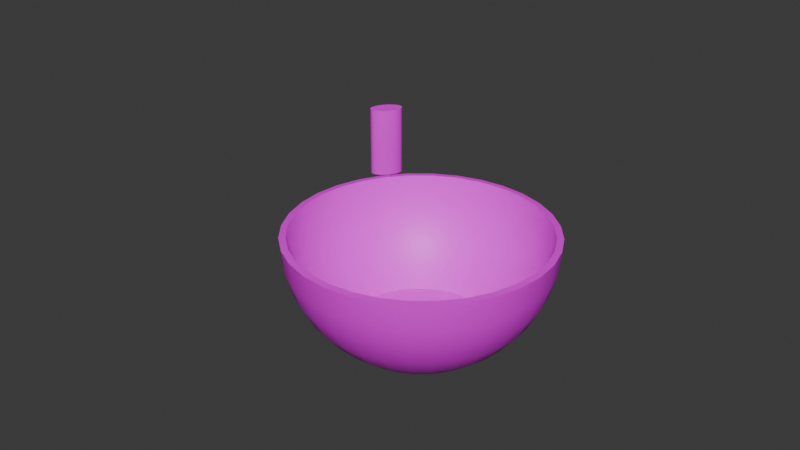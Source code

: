 # Source: mixing_bowl.blend  (saved by Blender 4.5.91; exported with 4.5.12 LTS)
import bpy
from mathutils import Matrix  # noqa: F401  (used for matrix-valued properties, if any)

bpy.ops.wm.read_factory_settings(use_empty=True)
scene = bpy.context.scene
scene.name = 'Scene'

# ---- collections
col_collection = bpy.data.collections.new('Collection'); scene.collection.children.link(col_collection)

# ---- images (referenced by path relative to the original .blend; pixels are not part of the script)
import os
ASSET_DIR = os.environ.get("B2B_ASSET_DIR", "")  # directory of the original .blend (textures are referenced by path, not embedded)
HERE = os.path.dirname(os.path.abspath(__file__))  # packed textures are extracted next to this script under _unpacked/

def load_image(name, relpath, width, height, colorspace="sRGB"):
    """Load a texture the original file referenced (path relative to the .blend, or extracted next to this script)."""
    p = next((c for c in (os.path.join(HERE, relpath), os.path.join(ASSET_DIR, relpath)) if relpath and os.path.exists(c)), "")
    if p:
        img = bpy.data.images.load(p, check_existing=True)
        img.name = name
    else:  # same state as the original file: an image datablock whose file is absent (Cycles renders it pink)
        img = bpy.data.images.new(name, width, height)
        img.source = "FILE"
        img.filepath = "//" + (relpath or name)
    img.colorspace_settings.name = colorspace
    return img
img_mixing_bowl_diffuse_jpg = load_image('mixing_bowl_diffuse.jpg', 'mixing_bowl_diffuse.jpg', 1024, 1024, 'sRGB')
img_untitled_001 = load_image('Untitled.001', '', 1, 1, 'sRGB')
img_untitled = load_image('Untitled', '', 1, 1, 'sRGB')

# ---- materials (node trees are filled in below, after node groups)
mat_material_001 = bpy.data.materials.new('Material.001')
mat_material_002 = bpy.data.materials.new('Material.002')
mat_material_003 = bpy.data.materials.new('Material.003')

# ---- node groups
ng_smooth_by_angle = bpy.data.node_groups.new('Smooth by Angle', 'GeometryNodeTree')
_s = ng_smooth_by_angle.interface.new_socket(name='Mesh', in_out='OUTPUT', socket_type='NodeSocketGeometry')
_s = ng_smooth_by_angle.interface.new_socket(name='Mesh', in_out='INPUT', socket_type='NodeSocketGeometry')
_s = ng_smooth_by_angle.interface.new_socket(name='Angle', in_out='INPUT', socket_type='NodeSocketFloat')
_s.subtype = 'ANGLE'
_s.default_value = 0.5236
_s.min_value = 0.0
_s.max_value = 3.142
_s.description = 'Maximum face angle for smooth edges'
_s = ng_smooth_by_angle.interface.new_socket(name='Ignore Sharpness', in_out='INPUT', socket_type='NodeSocketBool')
_s.force_non_field = True
ng_smooth_by_angle.description = 'Set the sharpness of mesh edges based on the angle between the neighboring faces'
ng_smooth_by_angle.is_modifier = True
_N = ng_smooth_by_angle.nodes; _L = ng_smooth_by_angle.links
n0 = _N.new('GeometryNodeSetShadeSmooth'); n0.name = 'Set Shade Smooth'; n0.location = (120, -80)
n0.domain = 'EDGE'
n1 = _N.new('GeometryNodeSetShadeSmooth'); n1.name = 'Set Shade Smooth.001'; n1.location = (300, -80)
n2 = _N.new('NodeGroupOutput'); n2.name = 'Group Output'; n2.location = (480, -80)
n3 = _N.new('GeometryNodeInputMeshEdgeAngle'); n3.name = 'Edge Angle'; n3.location = (-440, -240)
n4 = _N.new('NodeGroupInput'); n4.name = 'Group Input'; n4.location = (-80, -80)
n5 = _N.new('GeometryNodeInputEdgeSmooth'); n5.name = 'Is Edge Smooth'; n5.location = (-260, -120)
n6 = _N.new('GeometryNodeInputShadeSmooth'); n6.name = 'Is Shade Smooth'; n6.location = (-440, -397)
n7 = _N.new('FunctionNodeCompare'); n7.name = 'Compare'; n7.location = (-260, -260)
n7.operation = 'LESS_EQUAL'
n7.inputs[6].default_value = (0.0, 0.0, 0.0, 0.0)
n7.inputs[7].default_value = (0.0, 0.0, 0.0, 0.0)
n8 = _N.new('FunctionNodeBooleanMath'); n8.name = 'Boolean Math.001'; n8.location = (-80, -260)
n9 = _N.new('NodeGroupInput'); n9.name = 'Group Input.001'; n9.location = (-440, -329)
n10 = _N.new('NodeGroupInput'); n10.name = 'Group Input.002'; n10.location = (-259, -189)
n11 = _N.new('FunctionNodeBooleanMath'); n11.name = 'Boolean Math'; n11.location = (-80, -149)
n11.operation = 'OR'
n12 = _N.new('FunctionNodeBooleanMath'); n12.name = 'Boolean Math.002'; n12.location = (-260, -380)
n12.operation = 'OR'
n13 = _N.new('NodeGroupInput'); n13.name = 'Group Input.003'; n13.location = (-440, -460)
_L.new(n3.outputs[0], n7.inputs[0])
_L.new(n1.outputs[0], n2.inputs[0])
_L.new(n9.outputs[1], n7.inputs[1])
_L.new(n7.outputs[0], n8.inputs[0])
_L.new(n4.outputs[0], n0.inputs[0])
_L.new(n0.outputs[0], n1.inputs[0])
_L.new(n8.outputs[0], n0.inputs[2])
_L.new(n10.outputs[2], n11.inputs[1])
_L.new(n5.outputs[0], n11.inputs[0])
_L.new(n11.outputs[0], n0.inputs[1])
_L.new(n13.outputs[2], n12.inputs[1])
_L.new(n6.outputs[0], n12.inputs[0])
_L.new(n12.outputs[0], n8.inputs[1])
n2.is_active_output = True

# ---- material node trees
mat_material_001.use_nodes = True; mat_material_001.node_tree.nodes.clear()
_N = mat_material_001.node_tree.nodes; _L = mat_material_001.node_tree.links
n0 = _N.new('ShaderNodeBsdfPrincipled'); n0.name = 'Principled BSDF'; n0.location = (-200, 100)
n1 = _N.new('ShaderNodeOutputMaterial'); n1.name = 'Material Output'; n1.location = (200, 100)
n2 = _N.new('ShaderNodeTexImage'); n2.name = 'Image Texture'; n2.location = (-613, 24)
n2.image = img_mixing_bowl_diffuse_jpg
_L.new(n0.outputs[0], n1.inputs[0])
_L.new(n2.outputs[0], n0.inputs[0])
n1.is_active_output = True
mat_material_002.use_nodes = True; mat_material_002.node_tree.nodes.clear()
_N = mat_material_002.node_tree.nodes; _L = mat_material_002.node_tree.links
n0 = _N.new('ShaderNodeBsdfPrincipled'); n0.name = 'Principled BSDF'; n0.location = (-200, 100)
n1 = _N.new('ShaderNodeOutputMaterial'); n1.name = 'Material Output'; n1.location = (200, 100)
n2 = _N.new('ShaderNodeTexImage'); n2.name = 'Image Texture'; n2.location = (-575, 38)
n2.image = img_untitled_001
_L.new(n0.outputs[0], n1.inputs[0])
_L.new(n2.outputs[0], n0.inputs[0])
n1.is_active_output = True
mat_material_003.use_nodes = True; mat_material_003.node_tree.nodes.clear()
_N = mat_material_003.node_tree.nodes; _L = mat_material_003.node_tree.links
n0 = _N.new('ShaderNodeBsdfPrincipled'); n0.name = 'Principled BSDF'; n0.location = (-200, 100)
n1 = _N.new('ShaderNodeOutputMaterial'); n1.name = 'Material Output'; n1.location = (200, 100)
n2 = _N.new('ShaderNodeTexImage'); n2.name = 'Image Texture'; n2.location = (-638, 69)
n2.image = img_untitled
_L.new(n0.outputs[0], n1.inputs[0])
_L.new(n2.outputs[0], n0.inputs[0])
n1.is_active_output = True

# ---- world
world_world = bpy.data.worlds.new('World'); scene.world = world_world
world_world.use_nodes = True; world_world.node_tree.nodes.clear()
_N = world_world.node_tree.nodes; _L = world_world.node_tree.links
n0 = _N.new('ShaderNodeOutputWorld'); n0.name = 'World Output'; n0.location = (200, 100)
n1 = _N.new('ShaderNodeBackground'); n1.name = 'Background'; n1.location = (-200, 100)
n1.inputs[0].default_value = (0.05088, 0.05088, 0.05088, 1.0)
_L.new(n1.outputs[0], n0.inputs[0])
n0.is_active_output = True
world_world.color = (0.05088, 0.05088, 0.05088)
world_world.sun_shadow_jitter_overblur = 0.0

# ---- meshes
me_sphere = bpy.data.meshes.new('Sphere')
me_sphere.from_pydata([(0.0, 1.0, 0.0), (0.0, 0.9808, -0.1951), (0.0, 0.8315, -0.5556), (0.1951, 0.9808, 0.0), (0.1913, 0.9619, -0.1951), (0.1802, 0.9061, -0.3827), (0.1622, 0.8155, -0.5556), (0.1379, 0.6935, -0.7071), (0.1084, 0.5449, -0.8315), (0.3827, 0.9239, 0.0), (0.3753, 0.9061, -0.1951), (0.3536, 0.8536, -0.3827), (0.3182, 0.7682, -0.5556), (0.2706, 0.6533, -0.7071), (0.2126, 0.5133, -0.8315), (0.5556, 0.8315, 0.0), (0.5449, 0.8155, -0.1951), (0.5133, 0.7682, -0.3827), (0.4619, 0.6913, -0.5556), (0.3928, 0.5879, -0.7071), (0.3087, 0.4619, -0.8315), (0.7071, 0.7071, 0.0), (0.6935, 0.6935, -0.1951), (0.6533, 0.6533, -0.3827), (0.5879, 0.5879, -0.5556), (0.5, 0.5, -0.7071), (0.3928, 0.3928, -0.8315), (0.8315, 0.5556, 0.0), (0.8155, 0.5449, -0.1951), (0.7682, 0.5133, -0.3827), (0.6913, 0.4619, -0.5556), (0.5879, 0.3928, -0.7071), (0.4619, 0.3087, -0.8315), (0.9239, 0.3827, 0.0), (0.9061, 0.3753, -0.1951), (0.8536, 0.3536, -0.3827), (0.7682, 0.3182, -0.5556), (0.6533, 0.2706, -0.7071), (0.5133, 0.2126, -0.8315), (0.9808, 0.1951, 0.0), (0.9619, 0.1913, -0.1951), (0.9061, 0.1802, -0.3827), (0.8155, 0.1622, -0.5556), (0.6935, 0.1379, -0.7071), (0.5449, 0.1084, -0.8315), (1.0, -1.639e-07, 0.0), (0.9808, -8.941e-08, -0.1951), (0.9239, 4.47e-08, -0.3827), (0.8315, -8.941e-08, -0.5556), (0.7071, 1.49e-08, -0.7071), (0.5556, -5.215e-08, -0.8315), (0.9808, -0.1951, 0.0), (0.9619, -0.1913, -0.1951), (0.9061, -0.1802, -0.3827), (0.8155, -0.1622, -0.5556), (0.6935, -0.1379, -0.7071), (0.5449, -0.1084, -0.8315), (0.9239, -0.3827, 0.0), (0.9061, -0.3753, -0.1951), (0.8536, -0.3536, -0.3827), (0.7682, -0.3182, -0.5556), (0.6533, -0.2706, -0.7071), (0.5133, -0.2126, -0.8315), (0.8315, -0.5556, 0.0), (0.8155, -0.5449, -0.1951), (0.7682, -0.5133, -0.3827), (0.6913, -0.4619, -0.5556), (0.5879, -0.3928, -0.7071), (0.4619, -0.3087, -0.8315), (0.7071, -0.7071, 0.0), (0.6935, -0.6935, -0.1951), (0.6533, -0.6533, -0.3827), (0.5879, -0.5879, -0.5556), (0.5, -0.5, -0.7071), (0.3928, -0.3928, -0.8315), (0.5556, -0.8315, 0.0), (0.5449, -0.8155, -0.1951), (0.5133, -0.7682, -0.3827), (0.4619, -0.6913, -0.5556), (0.3928, -0.5879, -0.7071), (0.3087, -0.4619, -0.8315), (0.3827, -0.9239, 0.0), (0.3753, -0.9061, -0.1951), (0.3536, -0.8536, -0.3827), (0.3182, -0.7682, -0.5556), (0.2706, -0.6533, -0.7071), (0.2126, -0.5133, -0.8315), (0.1951, -0.9808, 0.0), (0.1913, -0.9619, -0.1951), (0.1802, -0.9061, -0.3827), (0.1622, -0.8155, -0.5556), (0.1379, -0.6935, -0.7071), (0.1084, -0.5449, -0.8315), (-3.278e-07, -1.0, 0.0), (-1.341e-07, -0.9808, -0.1951), (2.98e-08, -0.9239, -0.3827), (-1.043e-07, -0.8315, -0.5556), (-1.49e-08, -0.7071, -0.7071), (-9.686e-08, -0.5556, -0.8315), (-0.1951, -0.9808, 0.0), (-0.1913, -0.9619, -0.1951), (-0.1802, -0.9061, -0.3827), (-0.1622, -0.8155, -0.5556), (-0.1379, -0.6935, -0.7071), (-0.1084, -0.5449, -0.8315), (-0.3827, -0.9239, 0.0), (-0.3753, -0.9061, -0.1951), (-0.3536, -0.8536, -0.3827), (-0.3182, -0.7682, -0.5556), (-0.2706, -0.6533, -0.7071), (-0.2126, -0.5133, -0.8315), (-0.5556, -0.8315, 0.0), (-0.5449, -0.8155, -0.1951), (-0.5133, -0.7682, -0.3827), (-0.4619, -0.6913, -0.5556), (-0.3928, -0.5879, -0.7071), (-0.3087, -0.4619, -0.8315), (-0.7071, -0.7071, 0.0), (-0.6935, -0.6935, -0.1951), (-0.6533, -0.6533, -0.3827), (-0.5879, -0.5879, -0.5556), (-0.5, -0.5, -0.7071), (-0.3928, -0.3928, -0.8315), (-0.8315, -0.5556, 0.0), (-0.8155, -0.5449, -0.1951), (-0.7682, -0.5133, -0.3827), (-0.6913, -0.4619, -0.5556), (-0.5879, -0.3928, -0.7071), (-0.4619, -0.3087, -0.8315), (-0.9239, -0.3827, 0.0), (-0.9061, -0.3753, -0.1951), (-0.8536, -0.3536, -0.3827), (-0.7682, -0.3182, -0.5556), (-0.6533, -0.2706, -0.7071), (-0.5133, -0.2126, -0.8315), (-0.9808, -0.1951, 0.0), (-0.9619, -0.1913, -0.1951), (-0.9061, -0.1802, -0.3827), (-0.8155, -0.1622, -0.5556), (-0.6935, -0.1379, -0.7071), (-0.5449, -0.1084, -0.8315), (-1.0, 4.47e-07, 0.0), (-0.9808, 2.682e-07, -0.1951), (-0.9239, 1.49e-08, -0.3827), (-0.8315, 1.639e-07, -0.5556), (-0.7071, 2.98e-08, -0.7071), (-0.5556, 1.49e-07, -0.8315), (-0.9808, 0.1951, 0.0), (-0.9619, 0.1913, -0.1951), (-0.9061, 0.1802, -0.3827), (-0.8155, 0.1622, -0.5556), (-0.6935, 0.1379, -0.7071), (-0.5449, 0.1084, -0.8315), (-0.9239, 0.3827, 0.0), (-0.9061, 0.3753, -0.1951), (-0.8536, 0.3536, -0.3827), (-0.7682, 0.3182, -0.5556), (-0.6533, 0.2706, -0.7071), (-0.5133, 0.2126, -0.8315), (-0.8315, 0.5556, 0.0), (-0.8155, 0.5449, -0.1951), (-0.7682, 0.5133, -0.3827), (-0.6913, 0.4619, -0.5556), (-0.5879, 0.3928, -0.7071), (-0.4619, 0.3087, -0.8315), (-0.7071, 0.7071, 0.0), (-0.6935, 0.6935, -0.1951), (-0.6533, 0.6533, -0.3827), (-0.5879, 0.5879, -0.5556), (-0.5, 0.5, -0.7071), (-0.3928, 0.3928, -0.8315), (-0.5556, 0.8315, 0.0), (-0.5449, 0.8155, -0.1951), (-0.5133, 0.7682, -0.3827), (-0.4619, 0.6913, -0.5556), (-0.3928, 0.5879, -0.7071), (-0.3087, 0.4619, -0.8315), (-0.3827, 0.9239, 0.0), (-0.3753, 0.9061, -0.1951), (-0.3536, 0.8536, -0.3827), (-0.3182, 0.7682, -0.5556), (-0.2706, 0.6533, -0.7071), (-0.2126, 0.5133, -0.8315), (-0.1951, 0.9808, 0.0), (-0.1913, 0.9619, -0.1951), (-0.1802, 0.9061, -0.3827), (-0.1622, 0.8155, -0.5556), (-0.1379, 0.6935, -0.7071), (-0.1084, 0.5449, -0.8315), (5.96e-08, 0.9239, -0.3827), (8.941e-08, 0.7071, -0.7071), (2.161e-07, 0.5556, -0.8315)], [], [(190, 2, 6, 7), (191, 190, 7, 8), (1, 0, 3, 4), (189, 1, 4, 5), (2, 189, 5, 6), (6, 5, 11, 12), (7, 6, 12, 13), (8, 7, 13, 14), (4, 3, 9, 10), (5, 4, 10, 11), (10, 9, 15, 16), (11, 10, 16, 17), (12, 11, 17, 18), (13, 12, 18, 19), (14, 13, 19, 20), (19, 18, 24, 25), (20, 19, 25, 26), (16, 15, 21, 22), (17, 16, 22, 23), (18, 17, 23, 24), (22, 21, 27, 28), (23, 22, 28, 29), (24, 23, 29, 30), (25, 24, 30, 31), (26, 25, 31, 32), (31, 30, 36, 37), (32, 31, 37, 38), (28, 27, 33, 34), (29, 28, 34, 35), (30, 29, 35, 36), (34, 33, 39, 40), (35, 34, 40, 41), (36, 35, 41, 42), (37, 36, 42, 43), (38, 37, 43, 44), (44, 43, 49, 50), (40, 39, 45, 46), (41, 40, 46, 47), (42, 41, 47, 48), (43, 42, 48, 49), (47, 46, 52, 53), (48, 47, 53, 54), (49, 48, 54, 55), (50, 49, 55, 56), (46, 45, 51, 52), (52, 51, 57, 58), (53, 52, 58, 59), (54, 53, 59, 60), (55, 54, 60, 61), (56, 55, 61, 62), (59, 58, 64, 65), (60, 59, 65, 66), (61, 60, 66, 67), (62, 61, 67, 68), (58, 57, 63, 64), (64, 63, 69, 70), (65, 64, 70, 71), (66, 65, 71, 72), (67, 66, 72, 73), (68, 67, 73, 74), (72, 71, 77, 78), (73, 72, 78, 79), (74, 73, 79, 80), (70, 69, 75, 76), (71, 70, 76, 77), (76, 75, 81, 82), (77, 76, 82, 83), (78, 77, 83, 84), (79, 78, 84, 85), (80, 79, 85, 86), (84, 83, 89, 90), (85, 84, 90, 91), (86, 85, 91, 92), (82, 81, 87, 88), (83, 82, 88, 89), (88, 87, 93, 94), (89, 88, 94, 95), (90, 89, 95, 96), (91, 90, 96, 97), (92, 91, 97, 98), (97, 96, 102, 103), (98, 97, 103, 104), (94, 93, 99, 100), (95, 94, 100, 101), (96, 95, 101, 102), (100, 99, 105, 106), (101, 100, 106, 107), (102, 101, 107, 108), (103, 102, 108, 109), (104, 103, 109, 110), (110, 109, 115, 116), (106, 105, 111, 112), (107, 106, 112, 113), (108, 107, 113, 114), (109, 108, 114, 115), (112, 111, 117, 118), (113, 112, 118, 119), (114, 113, 119, 120), (115, 114, 120, 121), (116, 115, 121, 122), (122, 121, 127, 128), (118, 117, 123, 124), (119, 118, 124, 125), (120, 119, 125, 126), (121, 120, 126, 127), (125, 124, 130, 131), (126, 125, 131, 132), (127, 126, 132, 133), (128, 127, 133, 134), (124, 123, 129, 130), (130, 129, 135, 136), (131, 130, 136, 137), (132, 131, 137, 138), (133, 132, 138, 139), (134, 133, 139, 140), (137, 136, 142, 143), (138, 137, 143, 144), (139, 138, 144, 145), (140, 139, 145, 146), (136, 135, 141, 142), (142, 141, 147, 148), (143, 142, 148, 149), (144, 143, 149, 150), (145, 144, 150, 151), (146, 145, 151, 152), (150, 149, 155, 156), (151, 150, 156, 157), (152, 151, 157, 158), (148, 147, 153, 154), (149, 148, 154, 155), (154, 153, 159, 160), (155, 154, 160, 161), (156, 155, 161, 162), (157, 156, 162, 163), (158, 157, 163, 164), (163, 162, 168, 169), (164, 163, 169, 170), (160, 159, 165, 166), (161, 160, 166, 167), (162, 161, 167, 168), (166, 165, 171, 172), (167, 166, 172, 173), (168, 167, 173, 174), (169, 168, 174, 175), (170, 169, 175, 176), (175, 174, 180, 181), (176, 175, 181, 182), (172, 171, 177, 178), (173, 172, 178, 179), (174, 173, 179, 180), (178, 177, 183, 184), (179, 178, 184, 185), (180, 179, 185, 186), (181, 180, 186, 187), (182, 181, 187, 188), (188, 187, 190, 191), (14, 20, 26, 32, 38, 44, 50, 56, 62, 68, 74, 80, 86, 92, 98, 104, 110, 116, 122, 128, 134, 140, 146, 152, 158, 164, 170, 176, 182, 188, 191, 8), (184, 183, 0, 1), (185, 184, 1, 189), (186, 185, 189, 2), (187, 186, 2, 190)])
me_sphere.polygons.foreach_set('use_smooth', [True] * 161)
_uv = me_sphere.uv_layers.new(name='UVMap')
_uv.uv.foreach_set('vector', [0.8396, 0.3753, 0.8978, 0.44, 0.9048, 0.3713, 0.8448, 0.317, 0.7713, 0.3203, 0.8396, 0.3753, 0.8448, 0.317, 0.7746, 0.2746, 0.9745, 0.5922, 0.9891, 0.6755, 1.0, 0.5921, 0.9847, 0.5107, 0.9434, 0.513, 0.9745, 0.5922, 0.9847, 0.5107, 0.9523, 0.4363, 0.8978, 0.44, 0.9434, 0.513, 0.9523, 0.4363, 0.9048, 0.3713, 0.9048, 0.3713, 0.9523, 0.4363, 0.9442, 0.3576, 0.897, 0.3009, 0.8448, 0.317, 0.9048, 0.3713, 0.897, 0.3009, 0.8374, 0.2576, 0.7746, 0.2746, 0.8448, 0.317, 0.8374, 0.2576, 0.7682, 0.2282, 0.9847, 0.5107, 1.0, 0.5921, 0.9918, 0.5059, 0.9765, 0.4265, 0.9523, 0.4363, 0.9847, 0.5107, 0.9765, 0.4265, 0.9442, 0.3576, 0.9765, 0.4265, 0.9918, 0.5059, 0.9636, 0.4205, 0.9492, 0.3432, 0.9442, 0.3576, 0.9765, 0.4265, 0.9492, 0.3432, 0.9185, 0.2798, 0.897, 0.3009, 0.9442, 0.3576, 0.9185, 0.2798, 0.8737, 0.2316, 0.8374, 0.2576, 0.897, 0.3009, 0.8737, 0.2316, 0.8173, 0.1994, 0.7682, 0.2282, 0.8374, 0.2576, 0.8173, 0.1994, 0.752, 0.1832, 0.8173, 0.1994, 0.8737, 0.2316, 0.8354, 0.1665, 0.7849, 0.145, 0.752, 0.1832, 0.8173, 0.1994, 0.7849, 0.145, 0.7265, 0.1412, 0.9492, 0.3432, 0.9636, 0.4205, 0.9154, 0.3394, 0.9029, 0.2643, 0.9185, 0.2798, 0.9492, 0.3432, 0.9029, 0.2643, 0.8755, 0.2063, 0.8737, 0.2316, 0.9185, 0.2798, 0.8755, 0.2063, 0.8354, 0.1665, 0.9029, 0.2643, 0.9154, 0.3394, 0.8485, 0.2667, 0.8387, 0.1936, 0.8755, 0.2063, 0.9029, 0.2643, 0.8387, 0.1936, 0.8163, 0.1407, 0.8354, 0.1665, 0.8755, 0.2063, 0.8163, 0.1407, 0.783, 0.1086, 0.7849, 0.145, 0.8354, 0.1665, 0.783, 0.1086, 0.741, 0.0968, 0.7265, 0.1412, 0.7849, 0.145, 0.741, 0.0968, 0.6924, 0.1042, 0.741, 0.0968, 0.783, 0.1086, 0.7184, 0.06075, 0.6873, 0.05715, 0.6924, 0.1042, 0.741, 0.0968, 0.6873, 0.05715, 0.651, 0.07395, 0.8387, 0.1936, 0.8485, 0.2667, 0.765, 0.2062, 0.7589, 0.135, 0.8163, 0.1407, 0.8387, 0.1936, 0.7589, 0.135, 0.7429, 0.0864, 0.783, 0.1086, 0.8163, 0.1407, 0.7429, 0.0864, 0.7184, 0.06075, 0.7589, 0.135, 0.765, 0.2062, 0.6684, 0.1615, 0.6666, 0.09159, 0.7429, 0.0864, 0.7589, 0.135, 0.6666, 0.09159, 0.6583, 0.04629, 0.7184, 0.06075, 0.7429, 0.0864, 0.6583, 0.04629, 0.6444, 0.02553, 0.6873, 0.05715, 0.7184, 0.06075, 0.6444, 0.02553, 0.6259, 0.02804, 0.651, 0.07395, 0.6873, 0.05715, 0.6259, 0.02804, 0.6039, 0.0518, 0.6039, 0.0518, 0.6259, 0.02804, 0.5597, 0.01102, 0.5533, 0.03887, 0.6666, 0.09159, 0.6684, 0.1615, 0.5632, 0.1351, 0.5662, 0.06609, 0.6583, 0.04629, 0.6666, 0.09159, 0.5662, 0.06609, 0.5664, 0.02275, 0.6444, 0.02553, 0.6583, 0.04629, 0.5664, 0.02275, 0.5642, 0.004884, 0.6259, 0.02804, 0.6444, 0.02553, 0.5642, 0.004884, 0.5597, 0.01102, 0.5664, 0.02275, 0.5662, 0.06609, 0.4627, 0.06005, 0.4717, 0.01717, 0.5642, 0.004884, 0.5664, 0.02275, 0.4717, 0.01717, 0.4815, 0.0, 0.5597, 0.01102, 0.5642, 0.004884, 0.4815, 0.0, 0.4915, 0.006996, 0.5533, 0.03887, 0.5597, 0.01102, 0.4915, 0.006996, 0.5013, 0.03582, 0.5662, 0.06609, 0.5632, 0.1351, 0.4548, 0.1289, 0.4627, 0.06005, 0.4627, 0.06005, 0.4548, 0.1289, 0.3485, 0.1431, 0.3612, 0.07384, 0.4717, 0.01717, 0.4627, 0.06005, 0.3612, 0.07384, 0.3789, 0.02991, 0.4815, 0.0, 0.4717, 0.01717, 0.3789, 0.02991, 0.4004, 0.01116, 0.4915, 0.006996, 0.4815, 0.0, 0.4004, 0.01116, 0.4245, 0.01619, 0.5013, 0.03582, 0.4915, 0.006996, 0.4245, 0.01619, 0.4502, 0.04279, 0.3789, 0.02991, 0.3612, 0.07384, 0.2669, 0.1066, 0.2925, 0.06018, 0.4004, 0.01116, 0.3789, 0.02991, 0.2925, 0.06018, 0.3248, 0.03771, 0.4245, 0.01619, 0.4004, 0.01116, 0.3248, 0.03771, 0.362, 0.0381, 0.4502, 0.04279, 0.4245, 0.01619, 0.362, 0.0381, 0.4022, 0.05945, 0.3612, 0.07384, 0.3485, 0.1431, 0.2499, 0.177, 0.2669, 0.1066, 0.2669, 0.1066, 0.2499, 0.177, 0.1636, 0.2283, 0.1843, 0.1564, 0.2925, 0.06018, 0.2669, 0.1066, 0.1843, 0.1564, 0.2165, 0.1062, 0.3248, 0.03771, 0.2925, 0.06018, 0.2165, 0.1062, 0.2581, 0.07816, 0.362, 0.0381, 0.3248, 0.03771, 0.2581, 0.07816, 0.3065, 0.07156, 0.4022, 0.05945, 0.362, 0.0381, 0.3065, 0.07156, 0.3596, 0.08495, 0.2581, 0.07816, 0.2165, 0.1062, 0.1544, 0.1654, 0.2031, 0.1303, 0.3065, 0.07156, 0.2581, 0.07816, 0.2031, 0.1303, 0.2606, 0.1148, 0.3596, 0.08495, 0.3065, 0.07156, 0.2606, 0.1148, 0.324, 0.1181, 0.1843, 0.1564, 0.1636, 0.2283, 0.09343, 0.294, 0.117, 0.2202, 0.2165, 0.1062, 0.1843, 0.1564, 0.117, 0.2202, 0.1544, 0.1654, 0.117, 0.2202, 0.09343, 0.294, 0.04206, 0.3704, 0.06743, 0.2945, 0.1544, 0.1654, 0.117, 0.2202, 0.06743, 0.2945, 0.1083, 0.2344, 0.2031, 0.1303, 0.1544, 0.1654, 0.1083, 0.2344, 0.1621, 0.1914, 0.2606, 0.1148, 0.2031, 0.1303, 0.1621, 0.1914, 0.2258, 0.1658, 0.324, 0.1181, 0.2606, 0.1148, 0.2258, 0.1658, 0.2967, 0.1572, 0.1621, 0.1914, 0.1083, 0.2344, 0.07976, 0.31, 0.1362, 0.2585, 0.2258, 0.1658, 0.1621, 0.1914, 0.1362, 0.2585, 0.2035, 0.2219, 0.2967, 0.1572, 0.2258, 0.1658, 0.2035, 0.2219, 0.2788, 0.2006, 0.06743, 0.2945, 0.04206, 0.3704, 0.01084, 0.4537, 0.03708, 0.3756, 0.1083, 0.2344, 0.06743, 0.2945, 0.03708, 0.3756, 0.07976, 0.31, 0.03708, 0.3756, 0.01084, 0.4537, 0.0, 0.5399, 0.0262, 0.4597, 0.07976, 0.31, 0.03708, 0.3756, 0.0262, 0.4597, 0.069, 0.3886, 0.1362, 0.2585, 0.07976, 0.31, 0.069, 0.3886, 0.1258, 0.3285, 0.2035, 0.2219, 0.1362, 0.2585, 0.1258, 0.3285, 0.194, 0.2809, 0.2788, 0.2006, 0.2035, 0.2219, 0.194, 0.2809, 0.2708, 0.2464, 0.194, 0.2809, 0.1258, 0.3285, 0.1308, 0.3986, 0.1972, 0.3401, 0.2708, 0.2464, 0.194, 0.2809, 0.1972, 0.3401, 0.2725, 0.2927, 0.0262, 0.4597, 0.0, 0.5399, 0.008818, 0.6254, 0.03415, 0.5432, 0.069, 0.3886, 0.0262, 0.4597, 0.03415, 0.5432, 0.07559, 0.4668, 0.1258, 0.3285, 0.069, 0.3886, 0.07559, 0.4668, 0.1308, 0.3986, 0.03415, 0.5432, 0.008818, 0.6254, 0.03582, 0.7069, 0.05961, 0.6229, 0.07559, 0.4668, 0.03415, 0.5432, 0.05961, 0.6229, 0.09839, 0.5418, 0.1308, 0.3986, 0.07559, 0.4668, 0.09839, 0.5418, 0.1501, 0.466, 0.1972, 0.3401, 0.1308, 0.3986, 0.1501, 0.466, 0.2126, 0.3974, 0.2725, 0.2927, 0.1972, 0.3401, 0.2126, 0.3974, 0.2837, 0.3378, 0.2837, 0.3378, 0.2126, 0.3974, 0.2391, 0.4508, 0.3037, 0.3799, 0.05961, 0.6229, 0.03582, 0.7069, 0.07903, 0.7817, 0.1007, 0.6963, 0.09839, 0.5418, 0.05961, 0.6229, 0.1007, 0.6963, 0.1358, 0.611, 0.1501, 0.466, 0.09839, 0.5418, 0.1358, 0.611, 0.1825, 0.5285, 0.2126, 0.3974, 0.1501, 0.466, 0.1825, 0.5285, 0.2391, 0.4508, 0.1007, 0.6963, 0.07903, 0.7817, 0.1361, 0.8478, 0.1552, 0.7611, 0.1358, 0.611, 0.1007, 0.6963, 0.1552, 0.7611, 0.1858, 0.6723, 0.1825, 0.5285, 0.1358, 0.611, 0.1858, 0.6723, 0.2263, 0.5839, 0.2391, 0.4508, 0.1825, 0.5285, 0.2263, 0.5839, 0.2754, 0.4984, 0.3037, 0.3799, 0.2391, 0.4508, 0.2754, 0.4984, 0.3316, 0.4177, 0.3316, 0.4177, 0.2754, 0.4984, 0.32, 0.5388, 0.3661, 0.45, 0.1552, 0.7611, 0.1361, 0.8478, 0.2046, 0.9033, 0.2208, 0.8157, 0.1858, 0.6723, 0.1552, 0.7611, 0.2208, 0.8157, 0.2462, 0.724, 0.2263, 0.5839, 0.1858, 0.6723, 0.2462, 0.724, 0.2796, 0.6309, 0.2754, 0.4984, 0.2263, 0.5839, 0.2796, 0.6309, 0.32, 0.5388, 0.2462, 0.724, 0.2208, 0.8157, 0.295, 0.8587, 0.3148, 0.7648, 0.2796, 0.6309, 0.2462, 0.724, 0.3148, 0.7648, 0.3404, 0.668, 0.32, 0.5388, 0.2796, 0.6309, 0.3404, 0.668, 0.3711, 0.5709, 0.3661, 0.45, 0.32, 0.5388, 0.3711, 0.5709, 0.4059, 0.4757, 0.2208, 0.8157, 0.2046, 0.9033, 0.2819, 0.9471, 0.295, 0.8587, 0.295, 0.8587, 0.2819, 0.9471, 0.3655, 0.9781, 0.3754, 0.8893, 0.3148, 0.7648, 0.295, 0.8587, 0.3754, 0.8893, 0.3892, 0.7938, 0.3404, 0.668, 0.3148, 0.7648, 0.3892, 0.7938, 0.4066, 0.6945, 0.3711, 0.5709, 0.3404, 0.668, 0.4066, 0.6945, 0.4269, 0.5938, 0.4059, 0.4757, 0.3711, 0.5709, 0.4269, 0.5938, 0.4496, 0.4941, 0.3892, 0.7938, 0.3754, 0.8893, 0.4594, 0.9067, 0.4672, 0.8105, 0.4066, 0.6945, 0.3892, 0.7938, 0.4672, 0.8105, 0.476, 0.7097, 0.4269, 0.5938, 0.4066, 0.6945, 0.476, 0.7097, 0.4856, 0.607, 0.4496, 0.4941, 0.4269, 0.5938, 0.4856, 0.607, 0.4957, 0.5047, 0.3754, 0.8893, 0.3655, 0.9781, 0.4528, 0.9958, 0.4594, 0.9067, 0.4594, 0.9067, 0.4528, 0.9958, 0.5413, 1.0, 0.5446, 0.9108, 0.4672, 0.8105, 0.4594, 0.9067, 0.5446, 0.9108, 0.5463, 0.8144, 0.476, 0.7097, 0.4672, 0.8105, 0.5463, 0.8144, 0.5466, 0.7133, 0.4856, 0.607, 0.476, 0.7097, 0.5466, 0.7133, 0.5453, 0.6101, 0.4957, 0.5047, 0.4856, 0.607, 0.5453, 0.6101, 0.5427, 0.5072, 0.5466, 0.7133, 0.5463, 0.8144, 0.6244, 0.8054, 0.6161, 0.7051, 0.5453, 0.6101, 0.5466, 0.7133, 0.6161, 0.7051, 0.6042, 0.603, 0.5427, 0.5072, 0.5453, 0.6101, 0.6042, 0.603, 0.5889, 0.5015, 0.5446, 0.9108, 0.5413, 1.0, 0.6287, 0.9905, 0.6287, 0.9015, 0.5463, 0.8144, 0.5446, 0.9108, 0.6287, 0.9015, 0.6244, 0.8054, 0.6287, 0.9015, 0.6287, 0.9905, 0.7123, 0.9675, 0.7091, 0.8788, 0.6244, 0.8054, 0.6287, 0.9015, 0.7091, 0.8788, 0.6991, 0.7839, 0.6161, 0.7051, 0.6244, 0.8054, 0.6991, 0.7839, 0.6826, 0.6854, 0.6042, 0.603, 0.6161, 0.7051, 0.6826, 0.6854, 0.6604, 0.5859, 0.5889, 0.5015, 0.6042, 0.603, 0.6604, 0.5859, 0.633, 0.4878, 0.6604, 0.5859, 0.6826, 0.6854, 0.7439, 0.6547, 0.712, 0.5593, 0.633, 0.4878, 0.6604, 0.5859, 0.712, 0.5593, 0.6734, 0.4664, 0.7091, 0.8788, 0.7123, 0.9675, 0.7897, 0.9313, 0.7836, 0.8433, 0.6991, 0.7839, 0.7091, 0.8788, 0.7836, 0.8433, 0.768, 0.7501, 0.6826, 0.6854, 0.6991, 0.7839, 0.768, 0.7501, 0.7439, 0.6547, 0.7836, 0.8433, 0.7897, 0.9313, 0.8585, 0.8829, 0.8497, 0.7956, 0.768, 0.7501, 0.7836, 0.8433, 0.8497, 0.7956, 0.8291, 0.7049, 0.7439, 0.6547, 0.768, 0.7501, 0.8291, 0.7049, 0.798, 0.6135, 0.712, 0.5593, 0.7439, 0.6547, 0.798, 0.6135, 0.7574, 0.5238, 0.6734, 0.4664, 0.712, 0.5593, 0.7574, 0.5238, 0.7086, 0.4381, 0.7574, 0.5238, 0.798, 0.6135, 0.8428, 0.5631, 0.7947, 0.4805, 0.7086, 0.4381, 0.7574, 0.5238, 0.7947, 0.4805, 0.7374, 0.4035, 0.8497, 0.7956, 0.8585, 0.8829, 0.9163, 0.823, 0.905, 0.7368, 0.8291, 0.7049, 0.8497, 0.7956, 0.905, 0.7368, 0.8801, 0.6493, 0.798, 0.6135, 0.8291, 0.7049, 0.8801, 0.6493, 0.8428, 0.5631, 0.905, 0.7368, 0.9163, 0.823, 0.9605, 0.7533, 0.9474, 0.6684, 0.8801, 0.6493, 0.905, 0.7368, 0.9474, 0.6684, 0.9188, 0.5847, 0.8428, 0.5631, 0.8801, 0.6493, 0.9188, 0.5847, 0.8766, 0.5047, 0.7947, 0.4805, 0.8428, 0.5631, 0.8766, 0.5047, 0.8226, 0.4304, 0.7374, 0.4035, 0.7947, 0.4805, 0.8226, 0.4304, 0.7586, 0.3638, 0.7586, 0.3638, 0.8226, 0.4304, 0.8396, 0.3753, 0.7713, 0.3203, 0.7682, 0.2282, 0.752, 0.1832, 0.7265, 0.1412, 0.6924, 0.1042, 0.651, 0.07395, 0.6039, 0.0518, 0.5533, 0.03887, 0.5013, 0.03582, 0.4502, 0.04279, 0.4022, 0.05945, 0.3596, 0.08495, 0.324, 0.1181, 0.2967, 0.1572, 0.2788, 0.2006, 0.2708, 0.2464, 0.2725, 0.2927, 0.2837, 0.3378, 0.3037, 0.3799, 0.3316, 0.4177, 0.3661, 0.45, 0.4059, 0.4757, 0.4496, 0.4941, 0.4957, 0.5047, 0.5427, 0.5072, 0.5889, 0.5015, 0.633, 0.4878, 0.6734, 0.4664, 0.7086, 0.4381, 0.7374, 0.4035, 0.7586, 0.3638, 0.7713, 0.3203, 0.7746, 0.2746, 0.9474, 0.6684, 0.9605, 0.7533, 0.9891, 0.6755, 0.9745, 0.5922, 0.9188, 0.5847, 0.9474, 0.6684, 0.9745, 0.5922, 0.9434, 0.513, 0.8766, 0.5047, 0.9188, 0.5847, 0.9434, 0.513, 0.8978, 0.44, 0.8226, 0.4304, 0.8766, 0.5047, 0.8978, 0.44, 0.8396, 0.3753])
me_sphere.materials.append(mat_material_001)
me_sphere.update()
me_cylinder = bpy.data.meshes.new('Cylinder')
me_cylinder.from_pydata([(0.0, 1.0, -1.0), (0.0, 1.0, 1.0), (0.1951, 0.9808, -1.0), (0.1951, 0.9808, 1.0), (0.3827, 0.9239, -1.0), (0.3827, 0.9239, 1.0), (0.5556, 0.8315, -1.0), (0.5556, 0.8315, 1.0), (0.7071, 0.7071, -1.0), (0.7071, 0.7071, 1.0), (0.8315, 0.5556, -1.0), (0.8315, 0.5556, 1.0), (0.9239, 0.3827, -1.0), (0.9239, 0.3827, 1.0), (0.9808, 0.1951, -1.0), (0.9808, 0.1951, 1.0), (1.0, 0.0, -1.0), (1.0, 0.0, 1.0), (0.9808, -0.1951, -1.0), (0.9808, -0.1951, 1.0), (0.9239, -0.3827, -1.0), (0.9239, -0.3827, 1.0), (0.8315, -0.5556, -1.0), (0.8315, -0.5556, 1.0), (0.7071, -0.7071, -1.0), (0.7071, -0.7071, 1.0), (0.5556, -0.8315, -1.0), (0.5556, -0.8315, 1.0), (0.3827, -0.9239, -1.0), (0.3827, -0.9239, 1.0), (0.1951, -0.9808, -1.0), (0.1951, -0.9808, 1.0), (0.0, -1.0, -1.0), (0.0, -1.0, 1.0), (-0.1951, -0.9808, -1.0), (-0.1951, -0.9808, 1.0), (-0.3827, -0.9239, -1.0), (-0.3827, -0.9239, 1.0), (-0.5556, -0.8315, -1.0), (-0.5556, -0.8315, 1.0), (-0.7071, -0.7071, -1.0), (-0.7071, -0.7071, 1.0), (-0.8315, -0.5556, -1.0), (-0.8315, -0.5556, 1.0), (-0.9239, -0.3827, -1.0), (-0.9239, -0.3827, 1.0), (-0.9808, -0.1951, -1.0), (-0.9808, -0.1951, 1.0), (-1.0, 0.0, -1.0), (-1.0, 0.0, 1.0), (-0.9808, 0.1951, -1.0), (-0.9808, 0.1951, 1.0), (-0.9239, 0.3827, -1.0), (-0.9239, 0.3827, 1.0), (-0.8315, 0.5556, -1.0), (-0.8315, 0.5556, 1.0), (-0.7071, 0.7071, -1.0), (-0.7071, 0.7071, 1.0), (-0.5556, 0.8315, -1.0), (-0.5556, 0.8315, 1.0), (-0.3827, 0.9239, -1.0), (-0.3827, 0.9239, 1.0), (-0.1951, 0.9808, -1.0), (-0.1951, 0.9808, 1.0)], [], [(0, 1, 3, 2), (2, 3, 5, 4), (4, 5, 7, 6), (6, 7, 9, 8), (8, 9, 11, 10), (10, 11, 13, 12), (12, 13, 15, 14), (14, 15, 17, 16), (16, 17, 19, 18), (18, 19, 21, 20), (20, 21, 23, 22), (22, 23, 25, 24), (24, 25, 27, 26), (26, 27, 29, 28), (28, 29, 31, 30), (30, 31, 33, 32), (32, 33, 35, 34), (34, 35, 37, 36), (36, 37, 39, 38), (38, 39, 41, 40), (40, 41, 43, 42), (42, 43, 45, 44), (44, 45, 47, 46), (46, 47, 49, 48), (48, 49, 51, 50), (50, 51, 53, 52), (52, 53, 55, 54), (54, 55, 57, 56), (56, 57, 59, 58), (58, 59, 61, 60), (3, 1, 63, 61, 59, 57, 55, 53, 51, 49, 47, 45, 43, 41, 39, 37, 35, 33, 31, 29, 27, 25, 23, 21, 19, 17, 15, 13, 11, 9, 7, 5), (60, 61, 63, 62), (62, 63, 1, 0), (0, 2, 4, 6, 8, 10, 12, 14, 16, 18, 20, 22, 24, 26, 28, 30, 32, 34, 36, 38, 40, 42, 44, 46, 48, 50, 52, 54, 56, 58, 60, 62)])
me_cylinder.polygons.foreach_set('use_smooth', [True] * 34)
_uv = me_cylinder.uv_layers.new(name='UVMap')
_uv.uv.foreach_set('vector', [1.0, 0.5, 1.0, 1.0, 0.9688, 1.0, 0.9688, 0.5, 0.9688, 0.5, 0.9688, 1.0, 0.9375, 1.0, 0.9375, 0.5, 0.9375, 0.5, 0.9375, 1.0, 0.9062, 1.0, 0.9062, 0.5, 0.9062, 0.5, 0.9062, 1.0, 0.875, 1.0, 0.875, 0.5, 0.875, 0.5, 0.875, 1.0, 0.8438, 1.0, 0.8438, 0.5, 0.8438, 0.5, 0.8438, 1.0, 0.8125, 1.0, 0.8125, 0.5, 0.8125, 0.5, 0.8125, 1.0, 0.7812, 1.0, 0.7812, 0.5, 0.7812, 0.5, 0.7812, 1.0, 0.75, 1.0, 0.75, 0.5, 0.75, 0.5, 0.75, 1.0, 0.7188, 1.0, 0.7188, 0.5, 0.7188, 0.5, 0.7188, 1.0, 0.6875, 1.0, 0.6875, 0.5, 0.6875, 0.5, 0.6875, 1.0, 0.6562, 1.0, 0.6562, 0.5, 0.6562, 0.5, 0.6562, 1.0, 0.625, 1.0, 0.625, 0.5, 0.625, 0.5, 0.625, 1.0, 0.5938, 1.0, 0.5938, 0.5, 0.5938, 0.5, 0.5938, 1.0, 0.5625, 1.0, 0.5625, 0.5, 0.5625, 0.5, 0.5625, 1.0, 0.5312, 1.0, 0.5312, 0.5, 0.5312, 0.5, 0.5312, 1.0, 0.5, 1.0, 0.5, 0.5, 0.5, 0.5, 0.5, 1.0, 0.4688, 1.0, 0.4688, 0.5, 0.4688, 0.5, 0.4688, 1.0, 0.4375, 1.0, 0.4375, 0.5, 0.4375, 0.5, 0.4375, 1.0, 0.4062, 1.0, 0.4062, 0.5, 0.4062, 0.5, 0.4062, 1.0, 0.375, 1.0, 0.375, 0.5, 0.375, 0.5, 0.375, 1.0, 0.3438, 1.0, 0.3438, 0.5, 0.3438, 0.5, 0.3438, 1.0, 0.3125, 1.0, 0.3125, 0.5, 0.3125, 0.5, 0.3125, 1.0, 0.2812, 1.0, 0.2812, 0.5, 0.2812, 0.5, 0.2812, 1.0, 0.25, 1.0, 0.25, 0.5, 0.25, 0.5, 0.25, 1.0, 0.2188, 1.0, 0.2188, 0.5, 0.2188, 0.5, 0.2188, 1.0, 0.1875, 1.0, 0.1875, 0.5, 0.1875, 0.5, 0.1875, 1.0, 0.1562, 1.0, 0.1562, 0.5, 0.1562, 0.5, 0.1562, 1.0, 0.125, 1.0, 0.125, 0.5, 0.125, 0.5, 0.125, 1.0, 0.09375, 1.0, 0.09375, 0.5, 0.09375, 0.5, 0.09375, 1.0, 0.0625, 1.0, 0.0625, 0.5, 0.2968, 0.4854, 0.25, 0.49, 0.2032, 0.4854, 0.1582, 0.4717, 0.1167, 0.4496, 0.08029, 0.4197, 0.05045, 0.3833, 0.02827, 0.3418, 0.01461, 0.2968, 0.01, 0.25, 0.01461, 0.2032, 0.02827, 0.1582, 0.05045, 0.1167, 0.08029, 0.08029, 0.1167, 0.05045, 0.1582, 0.02827, 0.2032, 0.01461, 0.25, 0.01, 0.2968, 0.01461, 0.3418, 0.02827, 0.3833, 0.05045, 0.4197, 0.08029, 0.4496, 0.1167, 0.4717, 0.1582, 0.4854, 0.2032, 0.49, 0.25, 0.4854, 0.2968, 0.4717, 0.3418, 0.4496, 0.3833, 0.4197, 0.4197, 0.3833, 0.4496, 0.3418, 0.4717, 0.0625, 0.5, 0.0625, 1.0, 0.03125, 1.0, 0.03125, 0.5, 0.03125, 0.5, 0.03125, 1.0, 0.0, 1.0, 0.0, 0.5, 0.75, 0.49, 0.7968, 0.4854, 0.8418, 0.4717, 0.8833, 0.4496, 0.9197, 0.4197, 0.9496, 0.3833, 0.9717, 0.3418, 0.9854, 0.2968, 0.99, 0.25, 0.9854, 0.2032, 0.9717, 0.1582, 0.9496, 0.1167, 0.9197, 0.08029, 0.8833, 0.05045, 0.8418, 0.02827, 0.7968, 0.01461, 0.75, 0.01, 0.7032, 0.01461, 0.6582, 0.02827, 0.6167, 0.05045, 0.5803, 0.08029, 0.5504, 0.1167, 0.5283, 0.1582, 0.5146, 0.2032, 0.51, 0.25, 0.5146, 0.2968, 0.5283, 0.3418, 0.5504, 0.3833, 0.5803, 0.4197, 0.6167, 0.4496, 0.6582, 0.4717, 0.7032, 0.4854])
me_cylinder.materials.append(mat_material_003)
me_cylinder.update()

# ---- curves / text
cu_b_ziercurve = bpy.data.curves.new('BézierCurve', 'CURVE')
cu_b_ziercurve.dimensions = '3D'
_sp = cu_b_ziercurve.splines.new('BEZIER'); _sp.bezier_points.add(12)
_sp.bezier_points.foreach_set('co', [-0.5115, 0.0003997, 0.0151, -0.4536, 0.1285, 0.0, -0.329, 0.08177, 0.0, -0.3134, -0.3388, 0.0, -0.1499, -0.2842, 0.0, -0.1265, 0.3232, 0.0, -0.005841, 0.3738, 0.0, 0.1227, -0.4205, 0.0, 0.2511, -0.2765, 0.0, 0.3173, 0.1869, 0.0, 0.4458, -0.2064, 0.0, 0.5471, -0.257, 0.0, 0.5608, -0.001224, 0.0])
_sp.bezier_points.foreach_set('handle_left', [-0.5123, 0.002044, 0.06527, -0.4728, 0.08212, 0.0, -0.3374, 0.102, 0.0, -0.3343, -0.2884, 0.0, -0.1499, -0.4104, 0.0, -0.1676, 0.2241, 0.0, -0.0141, 0.3539, 0.0, -0.05964, -0.345, 0.0, 0.2148, -0.3641, 0.0, 0.2101, 0.1425, 0.0, 0.4458, -0.02762, 0.0, 0.5388, -0.2771, 0.0, 0.561, -0.01777, -0.03838])
_sp.bezier_points.foreach_set('handle_right', [-0.5107, -0.001244, -0.03506, -0.4452, 0.1083, 0.0, -0.3081, 0.03136, 0.0, -0.2652, -0.4553, 0.0, -0.1499, -0.177, 0.0, -0.1183, 0.3431, 0.0, 0.06967, 0.1915, 0.0, 0.2103, -0.4568, 0.0, 0.2956, -0.1692, 0.0, 0.4825, 0.2553, 0.0, 0.4458, -0.2216, 0.0, 0.5631, -0.2184, 0.0, 0.5606, 0.01533, 0.03838])
for _p, _l, _r in zip(_sp.bezier_points, ['ALIGNED', 'FREE', 'ALIGNED', 'ALIGNED', 'ALIGNED', 'ALIGNED', 'FREE', 'ALIGNED', 'ALIGNED', 'ALIGNED', 'ALIGNED', 'ALIGNED', 'ALIGNED'], ['ALIGNED', 'FREE', 'ALIGNED', 'ALIGNED', 'ALIGNED', 'ALIGNED', 'FREE', 'ALIGNED', 'ALIGNED', 'ALIGNED', 'ALIGNED', 'ALIGNED', 'ALIGNED']): _p.handle_left_type = _l; _p.handle_right_type = _r
_sp.order_u = 0
_sp.order_v = 0
_sp = cu_b_ziercurve.splines.new('BEZIER'); _sp.bezier_points.add(2)
_sp.bezier_points.foreach_set('co', [-0.5116, -6.278e-10, 0.004673, -0.3388, -4.018e-08, 0.299, -0.03504, -1.055e-07, 0.785])
_sp.bezier_points.foreach_set('handle_left', [-0.5116, 1.373e-08, -0.1022, -0.4375, -3.468e-08, 0.2581, -0.03504, -7.967e-08, 0.593])
_sp.bezier_points.foreach_set('handle_right', [-0.5116, -1.499e-08, 0.1116, -0.1614, -5.005e-08, 0.3725, -0.03504, -1.313e-07, 0.977])
for _p, _l, _r in zip(_sp.bezier_points, ['ALIGNED', 'ALIGNED', 'ALIGNED'], ['ALIGNED', 'ALIGNED', 'ALIGNED']): _p.handle_left_type = _l; _p.handle_right_type = _r
_sp.order_u = 0
_sp.order_v = 0
_sp = cu_b_ziercurve.splines.new('BEZIER'); _sp.bezier_points.add(2)
_sp.bezier_points.foreach_set('co', [0.563, 1.883e-09, -0.01402, 0.4416, -4.269e-08, 0.3177, 0.03504, -1.092e-07, 0.813])
_sp.bezier_points.foreach_set('handle_left', [0.563, 1.426e-08, -0.1061, 0.5067, -3.394e-08, 0.2526, 0.03504, -8.632e-08, 0.6425])
_sp.bezier_points.foreach_set('handle_right', [0.563, -1.049e-08, 0.07807, 0.321, -5.889e-08, 0.4383, 0.03504, -1.321e-07, 0.9836])
for _p, _l, _r in zip(_sp.bezier_points, ['ALIGNED', 'ALIGNED', 'ALIGNED'], ['ALIGNED', 'ALIGNED', 'ALIGNED']): _p.handle_left_type = _l; _p.handle_right_type = _r
_sp.order_u = 0
_sp.order_v = 0
cu_b_ziercurve.materials.append(mat_material_002)
cu_b_ziercurve.use_path = True
cu_b_ziercurve.bevel_depth = 0.03
cu_b_ziercurve.fill_mode = 'FULL'
cu_b_ziercurve.use_fill_caps = True

# ---- objects
ob_sphere = bpy.data.objects.new('Sphere', me_sphere)
ob_b_ziercurve = bpy.data.objects.new('BézierCurve', cu_b_ziercurve)
ob_cylinder = bpy.data.objects.new('Cylinder', me_cylinder)

# ---- transforms, parenting, visibility, modifiers, constraints
ob_sphere.location = (0.0, 0.0, 0.4371)
ob_sphere.scale = (0.5174, 0.5174, 0.5109)
_m = ob_sphere.modifiers.new('Solidify', 'SOLIDIFY')
_m.thickness = 0.05
_m = ob_sphere.modifiers.new('Smooth by Angle', 'NODES')
_m.node_group = ng_smooth_by_angle
_m.use_pin_to_last = True
_m.show_group_selector = False
ob_b_ziercurve.location = (-0.6362, 0.5525, 0.0)
ob_b_ziercurve.rotation_euler = (0.0, -0.0, 0.8999)
ob_b_ziercurve.scale = (0.3861, 0.3861, 0.3861)
ob_cylinder.parent = ob_b_ziercurve
ob_cylinder.matrix_parent_inverse = Matrix(((1.0, -0.0, 0.0, 0.5115), (-0.0, 1.0, -0.0, -0.0003997), (0.0, 0.0, 1.0, -0.0151), (-0.0, 0.0, -0.0, 1.0)))
ob_cylinder.location = (0.0, 0.0, 1.169)
ob_cylinder.scale = (0.1768, 0.09735, -0.3812)
_m = ob_cylinder.modifiers.new('Smooth by Angle', 'NODES')
_m.node_group = ng_smooth_by_angle
_m.use_pin_to_last = True
_m.show_group_selector = False

# ---- collection membership
col_collection.objects.link(ob_sphere)
col_collection.objects.link(ob_b_ziercurve)
col_collection.objects.link(ob_cylinder)

# ---- scene / render settings (as saved in the file)
scene.frame_start = 1; scene.frame_end = 250; scene.frame_set(22)
scene.render.engine = 'BLENDER_EEVEE_NEXT'
bpy.context.view_layer.update()

# ---- added for rendering (the .blend has no active camera and no usable light): camera, sun
cam_auto = bpy.data.cameras.new('AutoCamera')
cam_auto.lens = 50.0
cam_auto.sensor_width = 36.0
cam_auto.clip_end = 1000.0
ob_auto_camera = bpy.data.objects.new('AutoCamera', cam_auto)
scene.collection.objects.link(ob_auto_camera)
ob_auto_camera.location = (2.23771, -2.80479, 2.3033)
ob_auto_camera.rotation_euler = (1.09748, -7.21219e-08, 0.694738)
scene.camera = ob_auto_camera
light_auto_sun = bpy.data.lights.new('AutoSun', 'SUN')
light_auto_sun.energy = 3.0
light_auto_sun.angle = 0.0523599
ob_auto_sun = bpy.data.objects.new('AutoSun', light_auto_sun)
scene.collection.objects.link(ob_auto_sun)
ob_auto_sun.rotation_euler = (0.872665, 0.174533, 0.523599)
bpy.context.view_layer.update()
